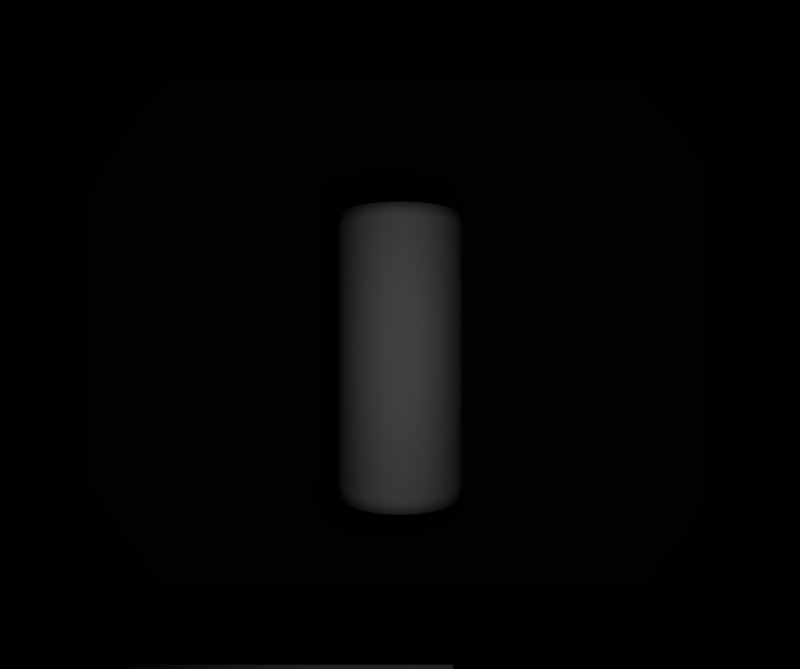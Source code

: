 # Source: time_of_flight.blend  (saved by Blender 2.78.4; exported with 4.5.12 LTS)
import bpy
from mathutils import Matrix  # noqa: F401  (used for matrix-valued properties, if any)

bpy.ops.wm.read_factory_settings(use_empty=True)
scene = bpy.context.scene
scene.name = 'Scene'

# ---- collections
col_collection_1 = bpy.data.collections.new('Collection 1'); scene.collection.children.link(col_collection_1)
col_collection_2 = bpy.data.collections.new('Collection 2'); scene.collection.children.link(col_collection_2)
col_collection_2.hide_render = True
col_collection_2.hide_viewport = True

# ---- materials (node trees are filled in below, after node groups)
mat_cylinder = bpy.data.materials.new('cylinder')
mat_cylinder.alpha_threshold = 0.0
mat_cylinder.use_transparent_shadow = False
mat_cylinder.roughness = 0.5
mat_xytable = bpy.data.materials.new('xytable')
mat_xytable.alpha_threshold = 0.0
mat_xytable.use_transparent_shadow = False
mat_xytable.preview_render_type = 'FLAT'
mat_xytable.roughness = 0.5
mat_material = bpy.data.materials.new('Material')
mat_material.alpha_threshold = 0.0
mat_material.use_transparent_shadow = False
mat_material.diffuse_color = (1.0, 1.0, 1.0, 1.0)
mat_material.roughness = 0.5
mat_material.line_color = (0.0, 0.0, 0.0, 1.0)

# ---- material node trees

# ---- world
world_world = bpy.data.worlds.new('World'); scene.world = world_world
world_world.color = (0.0, 0.0, 0.0)
world_world.use_sun_shadow = False
world_world.sun_shadow_jitter_overblur = 0.0
world_world.cycles.sampling_method = 'MANUAL'

# ---- cameras
cam_camera = bpy.data.cameras.new('Camera')
cam_camera.clip_start = 1.0
cam_camera.clip_end = 20.0
cam_camera.lens = 19.07
cam_camera.sensor_width = 32.0
cam_camera.sensor_height = 18.0
cam_camera.ortho_scale = 7.314
cam_camera.lens_unit = 'FOV'
cam_camera.dof.focus_distance = 0.0
cam_camera.dof.aperture_fstop = 128.0

# ---- lights
light_lamp = bpy.data.lights.new('Lamp', 'SPOT')
light_lamp.transmission_factor = 0.0
light_lamp.cutoff_distance = 30.0
light_lamp.energy = 100.0
light_lamp.shadow_buffer_clip_start = 1.001
light_lamp.shadow_soft_size = 0.1
light_lamp.shadow_maximum_resolution = 0.006
light_lamp.use_absolute_resolution = True
light_lamp.spot_blend = 0.34
light_lamp.spot_size = 1.742

# ---- meshes
me_cylinder_001 = bpy.data.meshes.new('Cylinder.001')
me_cylinder_001.from_pydata([(-0.02157, 0.4995, 0.0504), (-0.02157, 0.4995, 2.25), (0.0763, 0.4941, 0.0504), (0.0763, 0.4941, 2.25), (0.1712, 0.4698, 0.0504), (0.1712, 0.4698, 2.25), (0.2596, 0.4273, 0.0504), (0.2596, 0.4273, 2.25), (0.338, 0.3685, 0.0504), (0.338, 0.3685, 2.25), (0.4034, 0.2955, 0.0504), (0.4034, 0.2955, 2.25), (0.4533, 0.2111, 0.0504), (0.4533, 0.2111, 2.25), (0.4857, 0.1186, 0.0504), (0.4857, 0.1186, 2.25), (0.4995, 0.02157, 0.0504), (0.4995, 0.02157, 2.25), (0.4941, -0.0763, 0.0504), (0.4941, -0.0763, 2.25), (0.4698, -0.1712, 0.0504), (0.4698, -0.1712, 2.25), (0.4273, -0.2596, 0.0504), (0.4273, -0.2596, 2.25), (0.3685, -0.338, 0.0504), (0.3685, -0.338, 2.25), (0.2955, -0.4034, 0.0504), (0.2955, -0.4034, 2.25), (0.2111, -0.4533, 0.0504), (0.2111, -0.4533, 2.25), (0.1186, -0.4857, 0.0504), (0.1186, -0.4857, 2.25), (0.02157, -0.4995, 0.0504), (0.02157, -0.4995, 2.25), (-0.0763, -0.4941, 0.0504), (-0.0763, -0.4941, 2.25), (-0.1712, -0.4698, 0.0504), (-0.1712, -0.4698, 2.25), (-0.2596, -0.4273, 0.0504), (-0.2596, -0.4273, 2.25), (-0.338, -0.3685, 0.0504), (-0.338, -0.3685, 2.25), (-0.4034, -0.2955, 0.0504), (-0.4034, -0.2955, 2.25), (-0.4533, -0.2111, 0.0504), (-0.4533, -0.2111, 2.25), (-0.4857, -0.1186, 0.0504), (-0.4857, -0.1186, 2.25), (-0.4995, -0.02157, 0.0504), (-0.4995, -0.02157, 2.25), (-0.4941, 0.0763, 0.0504), (-0.4941, 0.0763, 2.25), (-0.4698, 0.1712, 0.0504), (-0.4698, 0.1712, 2.25), (-0.4273, 0.2596, 0.0504), (-0.4273, 0.2596, 2.25), (-0.3685, 0.338, 0.0504), (-0.3685, 0.338, 2.25), (-0.2955, 0.4034, 0.0504), (-0.2955, 0.4034, 2.25), (-0.2111, 0.4533, 0.0504), (-0.2111, 0.4533, 2.25), (-0.1186, 0.4857, 0.0504), (-0.1186, 0.4857, 2.25), (-0.02157, 0.4995, 0.2456), (0.0763, 0.4941, 0.2456), (0.1712, 0.4698, 0.2456), (0.2596, 0.4273, 0.2456), (0.338, 0.3685, 0.2456), (0.4034, 0.2955, 0.2456), (0.4533, 0.2111, 0.2456), (0.4857, 0.1186, 0.2456), (0.4995, 0.02157, 0.2456), (0.4941, -0.0763, 0.2456), (0.4698, -0.1712, 0.2456), (0.4273, -0.2596, 0.2456), (0.3685, -0.338, 0.2456), (0.2955, -0.4034, 0.2456), (0.2111, -0.4533, 0.2456), (0.1186, -0.4857, 0.2456), (0.02157, -0.4995, 0.2456), (-0.0763, -0.4941, 0.2456), (-0.1712, -0.4698, 0.2456), (-0.2596, -0.4273, 0.2456), (-0.338, -0.3685, 0.2456), (-0.4034, -0.2955, 0.2456), (-0.4533, -0.2111, 0.2456), (-0.4857, -0.1186, 0.2456), (-0.4995, -0.02157, 0.2456), (-0.4941, 0.0763, 0.2456), (-0.4698, 0.1712, 0.2456), (-0.4273, 0.2596, 0.2456), (-0.3685, 0.338, 0.2456), (-0.2955, 0.4034, 0.2456), (-0.2111, 0.4533, 0.2456), (-0.1186, 0.4857, 0.2456), (-0.02157, 0.4995, 0.4516), (0.0763, 0.4941, 0.4516), (0.1712, 0.4698, 0.4516), (0.2596, 0.4273, 0.4516), (0.338, 0.3685, 0.4516), (0.4034, 0.2955, 0.4516), (0.4533, 0.2111, 0.4516), (0.4857, 0.1186, 0.4516), (0.4995, 0.02157, 0.4516), (0.4941, -0.0763, 0.4516), (0.4698, -0.1712, 0.4516), (0.4273, -0.2596, 0.4516), (0.3685, -0.338, 0.4516), (0.2955, -0.4034, 0.4516), (0.2111, -0.4533, 0.4516), (0.1186, -0.4857, 0.4516), (0.02157, -0.4995, 0.4516), (-0.0763, -0.4941, 0.4516), (-0.1712, -0.4698, 0.4516), (-0.2596, -0.4273, 0.4516), (-0.338, -0.3685, 0.4516), (-0.4034, -0.2955, 0.4516), (-0.4533, -0.2111, 0.4516), (-0.4857, -0.1186, 0.4516), (-0.4995, -0.02157, 0.4516), (-0.4941, 0.0763, 0.4516), (-0.4698, 0.1712, 0.4516), (-0.4273, 0.2596, 0.4516), (-0.3685, 0.338, 0.4516), (-0.2955, 0.4034, 0.4516), (-0.2111, 0.4533, 0.4516), (-0.1186, 0.4857, 0.4516), (-0.02157, 0.4995, 0.6485), (0.0763, 0.4941, 0.6485), (0.1712, 0.4698, 0.6485), (0.2596, 0.4273, 0.6485), (0.338, 0.3685, 0.6485), (0.4034, 0.2955, 0.6485), (0.4533, 0.2111, 0.6485), (0.4857, 0.1186, 0.6485), (0.4995, 0.02157, 0.6485), (0.4941, -0.0763, 0.6485), (0.4698, -0.1712, 0.6485), (0.4273, -0.2596, 0.6485), (0.3685, -0.338, 0.6485), (0.2955, -0.4034, 0.6485), (0.2111, -0.4533, 0.6485), (0.1186, -0.4857, 0.6485), (0.02157, -0.4995, 0.6485), (-0.0763, -0.4941, 0.6485), (-0.1712, -0.4698, 0.6485), (-0.2596, -0.4273, 0.6485), (-0.338, -0.3685, 0.6485), (-0.4034, -0.2955, 0.6485), (-0.4533, -0.2111, 0.6485), (-0.4857, -0.1186, 0.6485), (-0.4995, -0.02157, 0.6485), (-0.4941, 0.0763, 0.6485), (-0.4698, 0.1712, 0.6485), (-0.4273, 0.2596, 0.6485), (-0.3685, 0.338, 0.6485), (-0.2955, 0.4034, 0.6485), (-0.2111, 0.4533, 0.6485), (-0.1186, 0.4857, 0.6485), (-0.02157, 0.4995, 0.8477), (0.0763, 0.4941, 0.8477), (0.1712, 0.4698, 0.8477), (0.2596, 0.4273, 0.8477), (0.338, 0.3685, 0.8477), (0.4034, 0.2955, 0.8477), (0.4533, 0.2111, 0.8477), (0.4857, 0.1186, 0.8477), (0.4995, 0.02157, 0.8477), (0.4941, -0.0763, 0.8477), (0.4698, -0.1712, 0.8477), (0.4273, -0.2596, 0.8477), (0.3685, -0.338, 0.8477), (0.2955, -0.4034, 0.8477), (0.2111, -0.4533, 0.8477), (0.1186, -0.4857, 0.8477), (0.02157, -0.4995, 0.8477), (-0.0763, -0.4941, 0.8477), (-0.1712, -0.4698, 0.8477), (-0.2596, -0.4273, 0.8477), (-0.338, -0.3685, 0.8477), (-0.4034, -0.2955, 0.8477), (-0.4533, -0.2111, 0.8477), (-0.4857, -0.1186, 0.8477), (-0.4995, -0.02157, 0.8477), (-0.4941, 0.0763, 0.8477), (-0.4698, 0.1712, 0.8477), (-0.4273, 0.2596, 0.8477), (-0.3685, 0.338, 0.8477), (-0.2955, 0.4034, 0.8477), (-0.2111, 0.4533, 0.8477), (-0.1186, 0.4857, 0.8477), (-0.02157, 0.4995, 1.046), (0.0763, 0.4941, 1.046), (0.1712, 0.4698, 1.046), (0.2596, 0.4273, 1.046), (0.338, 0.3685, 1.046), (0.4034, 0.2955, 1.046), (0.4533, 0.2111, 1.046), (0.4857, 0.1186, 1.046), (0.4995, 0.02157, 1.046), (0.4941, -0.0763, 1.046), (0.4698, -0.1712, 1.046), (0.4273, -0.2596, 1.046), (0.3685, -0.338, 1.046), (0.2955, -0.4034, 1.046), (0.2111, -0.4533, 1.046), (0.1186, -0.4857, 1.046), (0.02157, -0.4995, 1.046), (-0.0763, -0.4941, 1.046), (-0.1712, -0.4698, 1.046), (-0.2596, -0.4273, 1.046), (-0.338, -0.3685, 1.046), (-0.4034, -0.2955, 1.046), (-0.4533, -0.2111, 1.046), (-0.4857, -0.1186, 1.046), (-0.4995, -0.02157, 1.046), (-0.4941, 0.0763, 1.046), (-0.4698, 0.1712, 1.046), (-0.4273, 0.2596, 1.046), (-0.3685, 0.338, 1.046), (-0.2955, 0.4034, 1.046), (-0.2111, 0.4533, 1.046), (-0.1186, 0.4857, 1.046), (-0.02157, 0.4995, 1.254), (0.0763, 0.4941, 1.254), (0.1712, 0.4698, 1.254), (0.2596, 0.4273, 1.254), (0.338, 0.3685, 1.254), (0.4034, 0.2955, 1.254), (0.4533, 0.2111, 1.254), (0.4857, 0.1186, 1.254), (0.4995, 0.02157, 1.254), (0.4941, -0.0763, 1.254), (0.4698, -0.1712, 1.254), (0.4273, -0.2596, 1.254), (0.3685, -0.338, 1.254), (0.2955, -0.4034, 1.254), (0.2111, -0.4533, 1.254), (0.1186, -0.4857, 1.254), (0.02157, -0.4995, 1.254), (-0.0763, -0.4941, 1.254), (-0.1712, -0.4698, 1.254), (-0.2596, -0.4273, 1.254), (-0.338, -0.3685, 1.254), (-0.4034, -0.2955, 1.254), (-0.4533, -0.2111, 1.254), (-0.4857, -0.1186, 1.254), (-0.4995, -0.02157, 1.254), (-0.4941, 0.0763, 1.254), (-0.4698, 0.1712, 1.254), (-0.4273, 0.2596, 1.254), (-0.3685, 0.338, 1.254), (-0.2955, 0.4034, 1.254), (-0.2111, 0.4533, 1.254), (-0.1186, 0.4857, 1.254), (-0.02157, 0.4995, 1.449), (0.0763, 0.4941, 1.449), (0.1712, 0.4698, 1.449), (0.2596, 0.4273, 1.449), (0.338, 0.3685, 1.449), (0.4034, 0.2955, 1.449), (0.4533, 0.2111, 1.449), (0.4857, 0.1186, 1.449), (0.4995, 0.02157, 1.449), (0.4941, -0.0763, 1.449), (0.4698, -0.1712, 1.449), (0.4273, -0.2596, 1.449), (0.3685, -0.338, 1.449), (0.2955, -0.4034, 1.449), (0.2111, -0.4533, 1.449), (0.1186, -0.4857, 1.449), (0.02157, -0.4995, 1.449), (-0.0763, -0.4941, 1.449), (-0.1712, -0.4698, 1.449), (-0.2596, -0.4273, 1.449), (-0.338, -0.3685, 1.449), (-0.4034, -0.2955, 1.449), (-0.4533, -0.2111, 1.449), (-0.4857, -0.1186, 1.449), (-0.4995, -0.02157, 1.449), (-0.4941, 0.0763, 1.449), (-0.4698, 0.1712, 1.449), (-0.4273, 0.2596, 1.449), (-0.3685, 0.338, 1.449), (-0.2955, 0.4034, 1.449), (-0.2111, 0.4533, 1.449), (-0.1186, 0.4857, 1.449), (-0.02157, 0.4995, 1.65), (0.0763, 0.4941, 1.65), (0.1712, 0.4698, 1.65), (0.2596, 0.4273, 1.65), (0.338, 0.3685, 1.65), (0.4034, 0.2955, 1.65), (0.4533, 0.2111, 1.65), (0.4857, 0.1186, 1.65), (0.4995, 0.02157, 1.65), (0.4941, -0.0763, 1.65), (0.4698, -0.1712, 1.65), (0.4273, -0.2596, 1.65), (0.3685, -0.338, 1.65), (0.2955, -0.4034, 1.65), (0.2111, -0.4533, 1.65), (0.1186, -0.4857, 1.65), (0.02157, -0.4995, 1.65), (-0.0763, -0.4941, 1.65), (-0.1712, -0.4698, 1.65), (-0.2596, -0.4273, 1.65), (-0.338, -0.3685, 1.65), (-0.4034, -0.2955, 1.65), (-0.4533, -0.2111, 1.65), (-0.4857, -0.1186, 1.65), (-0.4995, -0.02157, 1.65), (-0.4941, 0.0763, 1.65), (-0.4698, 0.1712, 1.65), (-0.4273, 0.2596, 1.65), (-0.3685, 0.338, 1.65), (-0.2955, 0.4034, 1.65), (-0.2111, 0.4533, 1.65), (-0.1186, 0.4857, 1.65), (-0.02157, 0.4995, 1.853), (0.0763, 0.4941, 1.853), (0.1712, 0.4698, 1.853), (0.2596, 0.4273, 1.853), (0.338, 0.3685, 1.853), (0.4034, 0.2955, 1.853), (0.4533, 0.2111, 1.853), (0.4857, 0.1186, 1.853), (0.4995, 0.02157, 1.853), (0.4941, -0.0763, 1.853), (0.4698, -0.1712, 1.853), (0.4273, -0.2596, 1.853), (0.3685, -0.338, 1.853), (0.2955, -0.4034, 1.853), (0.2111, -0.4533, 1.853), (0.1186, -0.4857, 1.853), (0.02157, -0.4995, 1.853), (-0.0763, -0.4941, 1.853), (-0.1712, -0.4698, 1.853), (-0.2596, -0.4273, 1.853), (-0.338, -0.3685, 1.853), (-0.4034, -0.2955, 1.853), (-0.4533, -0.2111, 1.853), (-0.4857, -0.1186, 1.853), (-0.4995, -0.02157, 1.853), (-0.4941, 0.0763, 1.853), (-0.4698, 0.1712, 1.853), (-0.4273, 0.2596, 1.853), (-0.3685, 0.338, 1.853), (-0.2955, 0.4034, 1.853), (-0.2111, 0.4533, 1.853), (-0.1186, 0.4857, 1.853), (-0.02157, 0.4995, 2.054), (0.0763, 0.4941, 2.054), (0.1712, 0.4698, 2.054), (0.2596, 0.4273, 2.054), (0.338, 0.3685, 2.054), (0.4034, 0.2955, 2.054), (0.4533, 0.2111, 2.054), (0.4857, 0.1186, 2.054), (0.4995, 0.02157, 2.054), (0.4941, -0.0763, 2.054), (0.4698, -0.1712, 2.054), (0.4273, -0.2596, 2.054), (0.3685, -0.338, 2.054), (0.2955, -0.4034, 2.054), (0.2111, -0.4533, 2.054), (0.1186, -0.4857, 2.054), (0.02157, -0.4995, 2.054), (-0.0763, -0.4941, 2.054), (-0.1712, -0.4698, 2.054), (-0.2596, -0.4273, 2.054), (-0.338, -0.3685, 2.054), (-0.4034, -0.2955, 2.054), (-0.4533, -0.2111, 2.054), (-0.4857, -0.1186, 2.054), (-0.4995, -0.02157, 2.054), (-0.4941, 0.0763, 2.054), (-0.4698, 0.1712, 2.054), (-0.4273, 0.2596, 2.054), (-0.3685, 0.338, 2.054), (-0.2955, 0.4034, 2.054), (-0.2111, 0.4533, 2.054), (-0.1186, 0.4857, 2.054), (-2.384e-07, -0.08185, 0.1335), (0.0763, 0.4941, 0.148), (0.1712, 0.4698, 0.148), (0.2596, 0.4273, 0.148), (0.338, 0.3685, 0.148), (0.4034, 0.2955, 0.148), (0.4533, 0.2111, 0.148), (0.4857, 0.1186, 0.148), (0.4995, 0.02157, 0.148), (0.4941, -0.0763, 0.148), (0.4698, -0.1712, 0.148), (0.4273, -0.2596, 0.148), (0.3685, -0.338, 0.148), (0.2955, -0.4034, 0.148), (0.2111, -0.4533, 0.148), (0.1186, -0.4857, 0.148), (0.02157, -0.4995, 0.148), (-0.0763, -0.4941, 0.148), (-0.1712, -0.4698, 0.148), (-0.2596, -0.4273, 0.148), (-0.338, -0.3685, 0.148), (-0.4034, -0.2955, 0.148), (-0.4533, -0.2111, 0.148), (-0.4857, -0.1186, 0.148), (-0.4995, -0.02157, 0.148), (-0.4941, 0.0763, 0.148), (-0.4698, 0.1712, 0.148), (-0.4273, 0.2596, 0.148), (-0.3685, 0.338, 0.148), (-0.2955, 0.4034, 0.148), (-0.2111, 0.4533, 0.148), (-0.1186, 0.4857, 0.148), (-0.02157, 0.4995, 0.148), (0.0763, 0.4941, 0.3486), (0.1712, 0.4698, 0.3486), (0.2596, 0.4273, 0.3486), (0.338, 0.3685, 0.3486), (0.4034, 0.2955, 0.3486), (0.4533, 0.2111, 0.3486), (0.4857, 0.1186, 0.3486), (0.4995, 0.02157, 0.3486), (0.4941, -0.0763, 0.3486), (0.4698, -0.1712, 0.3486), (0.4273, -0.2596, 0.3486), (0.3685, -0.338, 0.3486), (0.2955, -0.4034, 0.3486), (0.2111, -0.4533, 0.3486), (0.1186, -0.4857, 0.3486), (0.02157, -0.4995, 0.3486), (-0.0763, -0.4941, 0.3486), (-0.1712, -0.4698, 0.3486), (-0.2596, -0.4273, 0.3486), (-0.338, -0.3685, 0.3486), (-0.4034, -0.2955, 0.3486), (-0.4533, -0.2111, 0.3486), (-0.4857, -0.1186, 0.3486), (-0.4995, -0.02157, 0.3486), (-0.4941, 0.0763, 0.3486), (-0.4698, 0.1712, 0.3486), (-0.4273, 0.2596, 0.3486), (-0.3685, 0.338, 0.3486), (-0.2955, 0.4034, 0.3486), (-0.2111, 0.4533, 0.3486), (-0.1186, 0.4857, 0.3486), (-0.02157, 0.4995, 0.3486), (0.0763, 0.4941, 0.55), (0.1712, 0.4698, 0.55), (0.2596, 0.4273, 0.55), (0.338, 0.3685, 0.55), (0.4034, 0.2955, 0.55), (0.4533, 0.2111, 0.55), (0.4857, 0.1186, 0.55), (0.4995, 0.02157, 0.55), (0.4941, -0.0763, 0.55), (0.4698, -0.1712, 0.55), (0.4273, -0.2596, 0.55), (0.3685, -0.338, 0.55), (0.2955, -0.4034, 0.55), (0.2111, -0.4533, 0.55), (0.1186, -0.4857, 0.55), (0.02157, -0.4995, 0.55), (-0.0763, -0.4941, 0.55), (-0.1712, -0.4698, 0.55), (-0.2596, -0.4273, 0.55), (-0.338, -0.3685, 0.55), (-0.4034, -0.2955, 0.55), (-0.4533, -0.2111, 0.55), (-0.4857, -0.1186, 0.55), (-0.4995, -0.02157, 0.55), (-0.4941, 0.0763, 0.55), (-0.4698, 0.1712, 0.55), (-0.4273, 0.2596, 0.55), (-0.3685, 0.338, 0.55), (-0.2955, 0.4034, 0.55), (-0.2111, 0.4533, 0.55), (-0.1186, 0.4857, 0.55), (-0.02157, 0.4995, 0.55), (0.0763, 0.4941, 0.7481), (0.1712, 0.4698, 0.7481), (0.2596, 0.4273, 0.7481), (0.338, 0.3685, 0.7481), (0.4034, 0.2955, 0.7481), (0.4533, 0.2111, 0.7481), (0.4857, 0.1186, 0.7481), (0.4995, 0.02157, 0.7481), (0.4941, -0.0763, 0.7481), (0.4698, -0.1712, 0.7481), (0.4273, -0.2596, 0.7481), (0.3685, -0.338, 0.7481), (0.2955, -0.4034, 0.7481), (0.2111, -0.4533, 0.7481), (0.1186, -0.4857, 0.7481), (0.02157, -0.4995, 0.7481), (-0.0763, -0.4941, 0.7481), (-0.1712, -0.4698, 0.7481), (-0.2596, -0.4273, 0.7481), (-0.338, -0.3685, 0.7481), (-0.4034, -0.2955, 0.7481), (-0.4533, -0.2111, 0.7481), (-0.4857, -0.1186, 0.7481), (-0.4995, -0.02157, 0.7481), (-0.4941, 0.0763, 0.7481), (-0.4698, 0.1712, 0.7481), (-0.4273, 0.2596, 0.7481), (-0.3685, 0.338, 0.7481), (-0.2955, 0.4034, 0.7481), (-0.2111, 0.4533, 0.7481), (-0.1186, 0.4857, 0.7481), (-0.02157, 0.4995, 0.7481), (0.0763, 0.4941, 0.9469), (0.1712, 0.4698, 0.9469), (0.2596, 0.4273, 0.9469), (0.338, 0.3685, 0.9469), (0.4034, 0.2955, 0.9469), (0.4533, 0.2111, 0.9469), (0.4857, 0.1186, 0.9469), (0.4995, 0.02157, 0.9469), (0.4941, -0.0763, 0.9469), (0.4698, -0.1712, 0.9469), (0.4273, -0.2596, 0.9469), (0.3685, -0.338, 0.9469), (0.2955, -0.4034, 0.9469), (0.2111, -0.4533, 0.9469), (0.1186, -0.4857, 0.9469), (0.02157, -0.4995, 0.9469), (-0.0763, -0.4941, 0.9469), (-0.1712, -0.4698, 0.9469), (-0.2596, -0.4273, 0.9469), (-0.338, -0.3685, 0.9469), (-0.4034, -0.2955, 0.9469), (-0.4533, -0.2111, 0.9469), (-0.4857, -0.1186, 0.9469), (-0.4995, -0.02157, 0.9469), (-0.4941, 0.0763, 0.9469), (-0.4698, 0.1712, 0.9469), (-0.4273, 0.2596, 0.9469), (-0.3685, 0.338, 0.9469), (-0.2955, 0.4034, 0.9469), (-0.2111, 0.4533, 0.9469), (-0.1186, 0.4857, 0.9469), (-0.02157, 0.4995, 0.9469), (0.0763, 0.4941, 1.15), (0.1712, 0.4698, 1.15), (0.2596, 0.4273, 1.15), (0.338, 0.3685, 1.15), (0.4034, 0.2955, 1.15), (0.4533, 0.2111, 1.15), (0.4857, 0.1186, 1.15), (0.4995, 0.02157, 1.15), (0.4941, -0.0763, 1.15), (0.4698, -0.1712, 1.15), (0.4273, -0.2596, 1.15), (0.3685, -0.338, 1.15), (0.2955, -0.4034, 1.15), (0.2111, -0.4533, 1.15), (0.1186, -0.4857, 1.15), (0.02157, -0.4995, 1.15), (-0.0763, -0.4941, 1.15), (-0.1712, -0.4698, 1.15), (-0.2596, -0.4273, 1.15), (-0.338, -0.3685, 1.15), (-0.4034, -0.2955, 1.15), (-0.4533, -0.2111, 1.15), (-0.4857, -0.1186, 1.15), (-0.4995, -0.02157, 1.15), (-0.4941, 0.0763, 1.15), (-0.4698, 0.1712, 1.15), (-0.4273, 0.2596, 1.15), (-0.3685, 0.338, 1.15), (-0.2955, 0.4034, 1.15), (-0.2111, 0.4533, 1.15), (-0.1186, 0.4857, 1.15), (-0.02157, 0.4995, 1.15), (0.0763, 0.4941, 1.351), (0.1712, 0.4698, 1.351), (0.2596, 0.4273, 1.351), (0.338, 0.3685, 1.351), (0.4034, 0.2955, 1.351), (0.4533, 0.2111, 1.351), (0.4857, 0.1186, 1.351), (0.4995, 0.02157, 1.351), (0.4941, -0.0763, 1.351), (0.4698, -0.1712, 1.351), (0.4273, -0.2596, 1.351), (0.3685, -0.338, 1.351), (0.2955, -0.4034, 1.351), (0.2111, -0.4533, 1.351), (0.1186, -0.4857, 1.351), (0.02157, -0.4995, 1.351), (-0.0763, -0.4941, 1.351), (-0.1712, -0.4698, 1.351), (-0.2596, -0.4273, 1.351), (-0.338, -0.3685, 1.351), (-0.4034, -0.2955, 1.351), (-0.4533, -0.2111, 1.351), (-0.4857, -0.1186, 1.351), (-0.4995, -0.02157, 1.351), (-0.4941, 0.0763, 1.351), (-0.4698, 0.1712, 1.351), (-0.4273, 0.2596, 1.351), (-0.3685, 0.338, 1.351), (-0.2955, 0.4034, 1.351), (-0.2111, 0.4533, 1.351), (-0.1186, 0.4857, 1.351), (-0.02157, 0.4995, 1.351), (0.0763, 0.4941, 1.549), (0.1712, 0.4698, 1.549), (0.2596, 0.4273, 1.549), (0.338, 0.3685, 1.549), (0.4034, 0.2955, 1.549), (0.4533, 0.2111, 1.549), (0.4857, 0.1186, 1.549), (0.4995, 0.02157, 1.549), (0.4941, -0.0763, 1.549), (0.4698, -0.1712, 1.549), (0.4273, -0.2596, 1.549), (0.3685, -0.338, 1.549), (0.2955, -0.4034, 1.549), (0.2111, -0.4533, 1.549), (0.1186, -0.4857, 1.549), (0.02157, -0.4995, 1.549), (-0.0763, -0.4941, 1.549), (-0.1712, -0.4698, 1.549), (-0.2596, -0.4273, 1.549), (-0.338, -0.3685, 1.549), (-0.4034, -0.2955, 1.549), (-0.4533, -0.2111, 1.549), (-0.4857, -0.1186, 1.549), (-0.4995, -0.02157, 1.549), (-0.4941, 0.0763, 1.549), (-0.4698, 0.1712, 1.549), (-0.4273, 0.2596, 1.549), (-0.3685, 0.338, 1.549), (-0.2955, 0.4034, 1.549), (-0.2111, 0.4533, 1.549), (-0.1186, 0.4857, 1.549), (-0.02157, 0.4995, 1.549), (0.0763, 0.4941, 1.751), (0.1712, 0.4698, 1.751), (0.2596, 0.4273, 1.751), (0.338, 0.3685, 1.751), (0.4034, 0.2955, 1.751), (0.4533, 0.2111, 1.751), (0.4857, 0.1186, 1.751), (0.4995, 0.02157, 1.751), (0.4941, -0.0763, 1.751), (0.4698, -0.1712, 1.751), (0.4273, -0.2596, 1.751), (0.3685, -0.338, 1.751), (0.2955, -0.4034, 1.751), (0.2111, -0.4533, 1.751), (0.1186, -0.4857, 1.751), (0.02157, -0.4995, 1.751), (-0.0763, -0.4941, 1.751), (-0.1712, -0.4698, 1.751), (-0.2596, -0.4273, 1.751), (-0.338, -0.3685, 1.751), (-0.4034, -0.2955, 1.751), (-0.4533, -0.2111, 1.751), (-0.4857, -0.1186, 1.751), (-0.4995, -0.02157, 1.751), (-0.4941, 0.0763, 1.751), (-0.4698, 0.1712, 1.751), (-0.4273, 0.2596, 1.751), (-0.3685, 0.338, 1.751), (-0.2955, 0.4034, 1.751), (-0.2111, 0.4533, 1.751), (-0.1186, 0.4857, 1.751), (-0.02157, 0.4995, 1.751), (0.0763, 0.4941, 1.953), (0.1712, 0.4698, 1.953), (0.2596, 0.4273, 1.953), (0.338, 0.3685, 1.953), (0.4034, 0.2955, 1.953), (0.4533, 0.2111, 1.953), (0.4857, 0.1186, 1.953), (0.4995, 0.02157, 1.953), (0.4941, -0.0763, 1.953), (0.4698, -0.1712, 1.953), (0.4273, -0.2596, 1.953), (0.3685, -0.338, 1.953), (0.2955, -0.4034, 1.953), (0.2111, -0.4533, 1.953), (0.1186, -0.4857, 1.953), (0.02157, -0.4995, 1.953), (-0.0763, -0.4941, 1.953), (-0.1712, -0.4698, 1.953), (-0.2596, -0.4273, 1.953), (-0.338, -0.3685, 1.953), (-0.4034, -0.2955, 1.953), (-0.4533, -0.2111, 1.953), (-0.4857, -0.1186, 1.953), (-0.4995, -0.02157, 1.953), (-0.4941, 0.0763, 1.953), (-0.4698, 0.1712, 1.953), (-0.4273, 0.2596, 1.953), (-0.3685, 0.338, 1.953), (-0.2955, 0.4034, 1.953), (-0.2111, 0.4533, 1.953), (-0.1186, 0.4857, 1.953), (-0.02157, 0.4995, 1.953), (-0.02157, 0.4995, 2.152), (0.0763, 0.4941, 2.152), (0.1712, 0.4698, 2.152), (0.2596, 0.4273, 2.152), (0.338, 0.3685, 2.152), (0.4034, 0.2955, 2.152), (0.4533, 0.2111, 2.152), (0.4857, 0.1186, 2.152), (0.4995, 0.02157, 2.152), (0.4941, -0.0763, 2.152), (0.4698, -0.1712, 2.152), (0.4273, -0.2596, 2.152), (0.3685, -0.338, 2.152), (0.2955, -0.4034, 2.152), (0.2111, -0.4533, 2.152), (0.1186, -0.4857, 2.152), (0.02157, -0.4995, 2.152), (-0.0763, -0.4941, 2.152), (-0.1712, -0.4698, 2.152), (-0.2596, -0.4273, 2.152), (-0.338, -0.3685, 2.152), (-0.4034, -0.2955, 2.152), (-0.4533, -0.2111, 2.152), (-0.4857, -0.1186, 2.152), (-0.4995, -0.02157, 2.152), (-0.4941, 0.0763, 2.152), (-0.4698, 0.1712, 2.152), (-0.4273, 0.2596, 2.152), (-0.3685, 0.338, 2.152), (-0.2955, 0.4034, 2.152), (-0.2111, 0.4533, 2.152), (-0.1186, 0.4857, 2.152)], [], [(706, 707, 354, 353), (707, 708, 355, 354), (736, 705, 352, 383), (709, 710, 357, 356), (710, 711, 358, 357), (416, 64, 65, 385), (387, 67, 68, 388), (390, 70, 71, 391), (714, 715, 362, 361), (715, 716, 363, 362), (716, 717, 364, 363), (717, 718, 365, 364), (718, 719, 366, 365), (719, 720, 367, 366), (721, 722, 369, 368), (722, 723, 370, 369), (723, 724, 371, 370), (724, 725, 372, 371), (725, 726, 373, 372), (726, 727, 374, 373), (727, 728, 375, 374), (392, 72, 73, 393), (729, 730, 377, 376), (730, 731, 378, 377), (731, 732, 379, 378), (732, 733, 380, 379), (733, 734, 381, 380), (734, 735, 382, 381), (735, 736, 383, 382), (399, 79, 80, 400), (1, 63, 61, 59, 57, 55, 53, 51, 49, 47, 45, 43, 41, 39, 37, 35, 33, 31, 29, 27, 25, 23, 21, 19, 17, 15, 13, 11, 9, 7, 5, 3), (407, 87, 88, 408), (0, 2, 4, 6, 8, 10, 12, 14, 16, 18, 20, 22, 24, 26, 28, 30, 32, 34, 36, 38, 40, 42, 44, 46, 48, 50, 52, 54, 56, 58, 60, 62), (448, 96, 97, 417), (439, 119, 120, 440), (414, 94, 95, 415), (413, 93, 94, 414), (412, 92, 93, 413), (411, 91, 92, 412), (410, 90, 91, 411), (409, 89, 90, 410), (408, 88, 89, 409), (431, 111, 112, 432), (406, 86, 87, 407), (405, 85, 86, 406), (404, 84, 85, 405), (403, 83, 84, 404), (402, 82, 83, 403), (401, 81, 82, 402), (400, 80, 81, 401), (424, 104, 105, 425), (398, 78, 79, 399), (397, 77, 78, 398), (396, 76, 77, 397), (395, 75, 76, 396), (394, 74, 75, 395), (393, 73, 74, 394), (423, 103, 104, 424), (422, 102, 103, 423), (419, 99, 100, 420), (389, 69, 70, 390), (388, 68, 69, 389), (415, 95, 64, 416), (386, 66, 67, 387), (385, 65, 66, 386), (480, 128, 129, 449), (471, 151, 152, 472), (446, 126, 127, 447), (445, 125, 126, 446), (444, 124, 125, 445), (443, 123, 124, 444), (442, 122, 123, 443), (441, 121, 122, 442), (440, 120, 121, 441), (463, 143, 144, 464), (438, 118, 119, 439), (437, 117, 118, 438), (436, 116, 117, 437), (435, 115, 116, 436), (434, 114, 115, 435), (433, 113, 114, 434), (432, 112, 113, 433), (456, 136, 137, 457), (430, 110, 111, 431), (429, 109, 110, 430), (428, 108, 109, 429), (427, 107, 108, 428), (426, 106, 107, 427), (425, 105, 106, 426), (455, 135, 136, 456), (454, 134, 135, 455), (451, 131, 132, 452), (421, 101, 102, 422), (420, 100, 101, 421), (447, 127, 96, 448), (418, 98, 99, 419), (417, 97, 98, 418), (512, 160, 161, 481), (503, 183, 184, 504), (478, 158, 159, 479), (477, 157, 158, 478), (476, 156, 157, 477), (475, 155, 156, 476), (474, 154, 155, 475), (473, 153, 154, 474), (472, 152, 153, 473), (495, 175, 176, 496), (470, 150, 151, 471), (469, 149, 150, 470), (468, 148, 149, 469), (467, 147, 148, 468), (466, 146, 147, 467), (465, 145, 146, 466), (464, 144, 145, 465), (488, 168, 169, 489), (462, 142, 143, 463), (461, 141, 142, 462), (460, 140, 141, 461), (459, 139, 140, 460), (458, 138, 139, 459), (457, 137, 138, 458), (487, 167, 168, 488), (486, 166, 167, 487), (483, 163, 164, 484), (453, 133, 134, 454), (452, 132, 133, 453), (479, 159, 128, 480), (450, 130, 131, 451), (449, 129, 130, 450), (544, 192, 193, 513), (535, 215, 216, 536), (510, 190, 191, 511), (509, 189, 190, 510), (508, 188, 189, 509), (507, 187, 188, 508), (506, 186, 187, 507), (505, 185, 186, 506), (504, 184, 185, 505), (527, 207, 208, 528), (502, 182, 183, 503), (501, 181, 182, 502), (500, 180, 181, 501), (499, 179, 180, 500), (498, 178, 179, 499), (497, 177, 178, 498), (496, 176, 177, 497), (520, 200, 201, 521), (494, 174, 175, 495), (493, 173, 174, 494), (492, 172, 173, 493), (491, 171, 172, 492), (490, 170, 171, 491), (489, 169, 170, 490), (519, 199, 200, 520), (518, 198, 199, 519), (515, 195, 196, 516), (485, 165, 166, 486), (484, 164, 165, 485), (511, 191, 160, 512), (482, 162, 163, 483), (481, 161, 162, 482), (576, 224, 225, 545), (567, 247, 248, 568), (542, 222, 223, 543), (541, 221, 222, 542), (540, 220, 221, 541), (539, 219, 220, 540), (538, 218, 219, 539), (537, 217, 218, 538), (536, 216, 217, 537), (559, 239, 240, 560), (534, 214, 215, 535), (533, 213, 214, 534), (532, 212, 213, 533), (531, 211, 212, 532), (530, 210, 211, 531), (529, 209, 210, 530), (528, 208, 209, 529), (552, 232, 233, 553), (526, 206, 207, 527), (525, 205, 206, 526), (524, 204, 205, 525), (523, 203, 204, 524), (522, 202, 203, 523), (521, 201, 202, 522), (551, 231, 232, 552), (550, 230, 231, 551), (547, 227, 228, 548), (517, 197, 198, 518), (516, 196, 197, 517), (543, 223, 192, 544), (514, 194, 195, 515), (513, 193, 194, 514), (608, 256, 257, 577), (599, 279, 280, 600), (574, 254, 255, 575), (573, 253, 254, 574), (572, 252, 253, 573), (571, 251, 252, 572), (570, 250, 251, 571), (569, 249, 250, 570), (568, 248, 249, 569), (591, 271, 272, 592), (566, 246, 247, 567), (565, 245, 246, 566), (564, 244, 245, 565), (563, 243, 244, 564), (562, 242, 243, 563), (561, 241, 242, 562), (560, 240, 241, 561), (584, 264, 265, 585), (558, 238, 239, 559), (557, 237, 238, 558), (556, 236, 237, 557), (555, 235, 236, 556), (554, 234, 235, 555), (553, 233, 234, 554), (583, 263, 264, 584), (582, 262, 263, 583), (579, 259, 260, 580), (549, 229, 230, 550), (548, 228, 229, 549), (575, 255, 224, 576), (546, 226, 227, 547), (545, 225, 226, 546), (640, 288, 289, 609), (631, 311, 312, 632), (606, 286, 287, 607), (605, 285, 286, 606), (604, 284, 285, 605), (603, 283, 284, 604), (602, 282, 283, 603), (601, 281, 282, 602), (600, 280, 281, 601), (623, 303, 304, 624), (598, 278, 279, 599), (597, 277, 278, 598), (596, 276, 277, 597), (595, 275, 276, 596), (594, 274, 275, 595), (593, 273, 274, 594), (592, 272, 273, 593), (616, 296, 297, 617), (590, 270, 271, 591), (589, 269, 270, 590), (588, 268, 269, 589), (587, 267, 268, 588), (586, 266, 267, 587), (585, 265, 266, 586), (615, 295, 296, 616), (614, 294, 295, 615), (611, 291, 292, 612), (581, 261, 262, 582), (580, 260, 261, 581), (607, 287, 256, 608), (578, 258, 259, 579), (577, 257, 258, 578), (672, 320, 321, 641), (663, 343, 344, 664), (638, 318, 319, 639), (637, 317, 318, 638), (636, 316, 317, 637), (635, 315, 316, 636), (634, 314, 315, 635), (633, 313, 314, 634), (632, 312, 313, 633), (655, 335, 336, 656), (630, 310, 311, 631), (629, 309, 310, 630), (628, 308, 309, 629), (627, 307, 308, 628), (626, 306, 307, 627), (625, 305, 306, 626), (624, 304, 305, 625), (648, 328, 329, 649), (622, 302, 303, 623), (621, 301, 302, 622), (620, 300, 301, 621), (619, 299, 300, 620), (618, 298, 299, 619), (617, 297, 298, 618), (647, 327, 328, 648), (646, 326, 327, 647), (643, 323, 324, 644), (613, 293, 294, 614), (612, 292, 293, 613), (639, 319, 288, 640), (610, 290, 291, 611), (609, 289, 290, 610), (704, 352, 353, 673), (695, 375, 376, 696), (670, 350, 351, 671), (669, 349, 350, 670), (668, 348, 349, 669), (667, 347, 348, 668), (666, 346, 347, 667), (665, 345, 346, 666), (664, 344, 345, 665), (687, 367, 368, 688), (662, 342, 343, 663), (661, 341, 342, 662), (660, 340, 341, 661), (659, 339, 340, 660), (658, 338, 339, 659), (657, 337, 338, 658), (656, 336, 337, 657), (680, 360, 361, 681), (654, 334, 335, 655), (653, 333, 334, 654), (652, 332, 333, 653), (651, 331, 332, 652), (650, 330, 331, 651), (649, 329, 330, 650), (679, 359, 360, 680), (678, 358, 359, 679), (675, 355, 356, 676), (645, 325, 326, 646), (644, 324, 325, 645), (671, 351, 320, 672), (642, 322, 323, 643), (641, 321, 322, 642), (705, 706, 353, 352), (728, 729, 376, 375), (702, 382, 383, 703), (701, 381, 382, 702), (700, 380, 381, 701), (699, 379, 380, 700), (698, 378, 379, 699), (697, 377, 378, 698), (696, 376, 377, 697), (720, 721, 368, 367), (694, 374, 375, 695), (693, 373, 374, 694), (692, 372, 373, 693), (691, 371, 372, 692), (690, 370, 371, 691), (689, 369, 370, 690), (688, 368, 369, 689), (713, 714, 361, 360), (686, 366, 367, 687), (685, 365, 366, 686), (684, 364, 365, 685), (683, 363, 364, 684), (682, 362, 363, 683), (681, 361, 362, 682), (712, 713, 360, 359), (711, 712, 359, 358), (708, 709, 356, 355), (677, 357, 358, 678), (676, 356, 357, 677), (703, 383, 352, 704), (674, 354, 355, 675), (673, 353, 354, 674), (391, 71, 72, 392), (14, 391, 392, 16), (2, 385, 386, 4), (4, 386, 387, 6), (62, 415, 416, 0), (8, 388, 389, 10), (10, 389, 390, 12), (18, 393, 394, 20), (20, 394, 395, 22), (22, 395, 396, 24), (24, 396, 397, 26), (26, 397, 398, 28), (28, 398, 399, 30), (32, 400, 401, 34), (34, 401, 402, 36), (36, 402, 403, 38), (38, 403, 404, 40), (40, 404, 405, 42), (42, 405, 406, 44), (44, 406, 407, 46), (48, 408, 409, 50), (50, 409, 410, 52), (52, 410, 411, 54), (54, 411, 412, 56), (56, 412, 413, 58), (58, 413, 414, 60), (60, 414, 415, 62), (46, 407, 408, 48), (30, 399, 400, 32), (16, 392, 393, 18), (12, 390, 391, 14), (6, 387, 388, 8), (0, 416, 385, 2), (65, 417, 418, 66), (66, 418, 419, 67), (95, 447, 448, 64), (68, 420, 421, 69), (69, 421, 422, 70), (73, 425, 426, 74), (74, 426, 427, 75), (75, 427, 428, 76), (76, 428, 429, 77), (77, 429, 430, 78), (78, 430, 431, 79), (80, 432, 433, 81), (81, 433, 434, 82), (82, 434, 435, 83), (83, 435, 436, 84), (84, 436, 437, 85), (85, 437, 438, 86), (86, 438, 439, 87), (88, 440, 441, 89), (89, 441, 442, 90), (90, 442, 443, 91), (91, 443, 444, 92), (92, 444, 445, 93), (93, 445, 446, 94), (94, 446, 447, 95), (67, 419, 420, 68), (70, 422, 423, 71), (71, 423, 424, 72), (72, 424, 425, 73), (79, 431, 432, 80), (87, 439, 440, 88), (64, 448, 417, 65), (97, 449, 450, 98), (98, 450, 451, 99), (127, 479, 480, 96), (100, 452, 453, 101), (101, 453, 454, 102), (105, 457, 458, 106), (106, 458, 459, 107), (107, 459, 460, 108), (108, 460, 461, 109), (109, 461, 462, 110), (110, 462, 463, 111), (112, 464, 465, 113), (113, 465, 466, 114), (114, 466, 467, 115), (115, 467, 468, 116), (116, 468, 469, 117), (117, 469, 470, 118), (118, 470, 471, 119), (120, 472, 473, 121), (121, 473, 474, 122), (122, 474, 475, 123), (123, 475, 476, 124), (124, 476, 477, 125), (125, 477, 478, 126), (126, 478, 479, 127), (99, 451, 452, 100), (102, 454, 455, 103), (103, 455, 456, 104), (104, 456, 457, 105), (111, 463, 464, 112), (119, 471, 472, 120), (96, 480, 449, 97), (129, 481, 482, 130), (130, 482, 483, 131), (159, 511, 512, 128), (132, 484, 485, 133), (133, 485, 486, 134), (137, 489, 490, 138), (138, 490, 491, 139), (139, 491, 492, 140), (140, 492, 493, 141), (141, 493, 494, 142), (142, 494, 495, 143), (144, 496, 497, 145), (145, 497, 498, 146), (146, 498, 499, 147), (147, 499, 500, 148), (148, 500, 501, 149), (149, 501, 502, 150), (150, 502, 503, 151), (152, 504, 505, 153), (153, 505, 506, 154), (154, 506, 507, 155), (155, 507, 508, 156), (156, 508, 509, 157), (157, 509, 510, 158), (158, 510, 511, 159), (131, 483, 484, 132), (134, 486, 487, 135), (135, 487, 488, 136), (136, 488, 489, 137), (143, 495, 496, 144), (151, 503, 504, 152), (128, 512, 481, 129), (161, 513, 514, 162), (162, 514, 515, 163), (191, 543, 544, 160), (164, 516, 517, 165), (165, 517, 518, 166), (169, 521, 522, 170), (170, 522, 523, 171), (171, 523, 524, 172), (172, 524, 525, 173), (173, 525, 526, 174), (174, 526, 527, 175), (176, 528, 529, 177), (177, 529, 530, 178), (178, 530, 531, 179), (179, 531, 532, 180), (180, 532, 533, 181), (181, 533, 534, 182), (182, 534, 535, 183), (184, 536, 537, 185), (185, 537, 538, 186), (186, 538, 539, 187), (187, 539, 540, 188), (188, 540, 541, 189), (189, 541, 542, 190), (190, 542, 543, 191), (163, 515, 516, 164), (166, 518, 519, 167), (167, 519, 520, 168), (168, 520, 521, 169), (175, 527, 528, 176), (183, 535, 536, 184), (160, 544, 513, 161), (193, 545, 546, 194), (194, 546, 547, 195), (223, 575, 576, 192), (196, 548, 549, 197), (197, 549, 550, 198), (201, 553, 554, 202), (202, 554, 555, 203), (203, 555, 556, 204), (204, 556, 557, 205), (205, 557, 558, 206), (206, 558, 559, 207), (208, 560, 561, 209), (209, 561, 562, 210), (210, 562, 563, 211), (211, 563, 564, 212), (212, 564, 565, 213), (213, 565, 566, 214), (214, 566, 567, 215), (216, 568, 569, 217), (217, 569, 570, 218), (218, 570, 571, 219), (219, 571, 572, 220), (220, 572, 573, 221), (221, 573, 574, 222), (222, 574, 575, 223), (195, 547, 548, 196), (198, 550, 551, 199), (199, 551, 552, 200), (200, 552, 553, 201), (207, 559, 560, 208), (215, 567, 568, 216), (192, 576, 545, 193), (225, 577, 578, 226), (226, 578, 579, 227), (255, 607, 608, 224), (228, 580, 581, 229), (229, 581, 582, 230), (233, 585, 586, 234), (234, 586, 587, 235), (235, 587, 588, 236), (236, 588, 589, 237), (237, 589, 590, 238), (238, 590, 591, 239), (240, 592, 593, 241), (241, 593, 594, 242), (242, 594, 595, 243), (243, 595, 596, 244), (244, 596, 597, 245), (245, 597, 598, 246), (246, 598, 599, 247), (248, 600, 601, 249), (249, 601, 602, 250), (250, 602, 603, 251), (251, 603, 604, 252), (252, 604, 605, 253), (253, 605, 606, 254), (254, 606, 607, 255), (227, 579, 580, 228), (230, 582, 583, 231), (231, 583, 584, 232), (232, 584, 585, 233), (239, 591, 592, 240), (247, 599, 600, 248), (224, 608, 577, 225), (257, 609, 610, 258), (258, 610, 611, 259), (287, 639, 640, 256), (260, 612, 613, 261), (261, 613, 614, 262), (265, 617, 618, 266), (266, 618, 619, 267), (267, 619, 620, 268), (268, 620, 621, 269), (269, 621, 622, 270), (270, 622, 623, 271), (272, 624, 625, 273), (273, 625, 626, 274), (274, 626, 627, 275), (275, 627, 628, 276), (276, 628, 629, 277), (277, 629, 630, 278), (278, 630, 631, 279), (280, 632, 633, 281), (281, 633, 634, 282), (282, 634, 635, 283), (283, 635, 636, 284), (284, 636, 637, 285), (285, 637, 638, 286), (286, 638, 639, 287), (259, 611, 612, 260), (262, 614, 615, 263), (263, 615, 616, 264), (264, 616, 617, 265), (271, 623, 624, 272), (279, 631, 632, 280), (256, 640, 609, 257), (289, 641, 642, 290), (290, 642, 643, 291), (319, 671, 672, 288), (292, 644, 645, 293), (293, 645, 646, 294), (297, 649, 650, 298), (298, 650, 651, 299), (299, 651, 652, 300), (300, 652, 653, 301), (301, 653, 654, 302), (302, 654, 655, 303), (304, 656, 657, 305), (305, 657, 658, 306), (306, 658, 659, 307), (307, 659, 660, 308), (308, 660, 661, 309), (309, 661, 662, 310), (310, 662, 663, 311), (312, 664, 665, 313), (313, 665, 666, 314), (314, 666, 667, 315), (315, 667, 668, 316), (316, 668, 669, 317), (317, 669, 670, 318), (318, 670, 671, 319), (291, 643, 644, 292), (294, 646, 647, 295), (295, 647, 648, 296), (296, 648, 649, 297), (303, 655, 656, 304), (311, 663, 664, 312), (288, 672, 641, 289), (321, 673, 674, 322), (322, 674, 675, 323), (351, 703, 704, 320), (324, 676, 677, 325), (325, 677, 678, 326), (329, 681, 682, 330), (330, 682, 683, 331), (331, 683, 684, 332), (332, 684, 685, 333), (333, 685, 686, 334), (334, 686, 687, 335), (336, 688, 689, 337), (337, 689, 690, 338), (338, 690, 691, 339), (339, 691, 692, 340), (340, 692, 693, 341), (341, 693, 694, 342), (342, 694, 695, 343), (344, 696, 697, 345), (345, 697, 698, 346), (346, 698, 699, 347), (347, 699, 700, 348), (348, 700, 701, 349), (349, 701, 702, 350), (350, 702, 703, 351), (323, 675, 676, 324), (326, 678, 679, 327), (327, 679, 680, 328), (328, 680, 681, 329), (335, 687, 688, 336), (343, 695, 696, 344), (320, 704, 673, 321), (7, 9, 709, 708), (13, 15, 712, 711), (15, 17, 713, 712), (17, 19, 714, 713), (31, 33, 721, 720), (47, 49, 729, 728), (1, 3, 706, 705), (61, 63, 736, 735), (59, 61, 735, 734), (57, 59, 734, 733), (55, 57, 733, 732), (53, 55, 732, 731), (51, 53, 731, 730), (49, 51, 730, 729), (45, 47, 728, 727), (43, 45, 727, 726), (41, 43, 726, 725), (39, 41, 725, 724), (37, 39, 724, 723), (35, 37, 723, 722), (33, 35, 722, 721), (29, 31, 720, 719), (27, 29, 719, 718), (25, 27, 718, 717), (23, 25, 717, 716), (21, 23, 716, 715), (19, 21, 715, 714), (11, 13, 711, 710), (9, 11, 710, 709), (63, 1, 705, 736), (5, 7, 708, 707), (3, 5, 707, 706)])
me_cylinder_001.polygons.foreach_set('use_smooth', [True] * 706)
me_cylinder_001.materials.append(mat_cylinder)
me_cylinder_001.use_remesh_preserve_volume = False
me_cylinder_001.use_remesh_preserve_attributes = False
me_cylinder_001.use_mirror_vertex_groups = False
me_cylinder_001.update()
me_plane_001 = bpy.data.meshes.new('Plane.001')
me_plane_001.from_pydata([(-1.0, -1.0, 0.0), (1.0, -1.0, 0.0), (-1.0, 1.0, 0.0), (1.0, 1.0, 0.0)], [], [(0, 1, 3, 2)])
me_plane_001.polygons.foreach_set('use_smooth', [True] * 1)
_uv = me_plane_001.uv_layers.new(name='UVMap')
_uv.uv.foreach_set('vector', [0.0, 0.0, 1.0, 0.0, 1.0, 1.0, 0.0, 1.0])
me_plane_001.materials.append(mat_xytable)
me_plane_001.use_remesh_preserve_volume = False
me_plane_001.use_remesh_preserve_attributes = False
me_plane_001.use_mirror_vertex_groups = False
me_plane_001.update()
me_plane = bpy.data.meshes.new('Plane')
me_plane.from_pydata([(-1.0, -1.0, 0.0), (1.0, -1.0, 0.0), (-1.0, 1.0, 0.0), (1.0, 1.0, 0.0)], [], [(0, 1, 3, 2)])
me_plane.materials.append(mat_material)
me_plane.use_remesh_preserve_volume = False
me_plane.use_remesh_preserve_attributes = False
me_plane.use_mirror_vertex_groups = False
me_plane.update()
me_cylinder = bpy.data.meshes.new('Cylinder')
me_cylinder.from_pydata([(0.0, 1.0, -1.0), (0.0, 1.0, 1.0), (0.1951, 0.9808, -1.0), (0.1951, 0.9808, 1.0), (0.3827, 0.9239, -1.0), (0.3827, 0.9239, 1.0), (0.5556, 0.8315, -1.0), (0.5556, 0.8315, 1.0), (0.7071, 0.7071, -1.0), (0.7071, 0.7071, 1.0), (0.8315, 0.5556, -1.0), (0.8315, 0.5556, 1.0), (0.9239, 0.3827, -1.0), (0.9239, 0.3827, 1.0), (0.9808, 0.1951, -1.0), (0.9808, 0.1951, 1.0), (1.0, 7.55e-08, -1.0), (1.0, 7.55e-08, 1.0), (0.9808, -0.1951, -1.0), (0.9808, -0.1951, 1.0), (0.9239, -0.3827, -1.0), (0.9239, -0.3827, 1.0), (0.8315, -0.5556, -1.0), (0.8315, -0.5556, 1.0), (0.7071, -0.7071, -1.0), (0.7071, -0.7071, 1.0), (0.5556, -0.8315, -1.0), (0.5556, -0.8315, 1.0), (0.3827, -0.9239, -1.0), (0.3827, -0.9239, 1.0), (0.1951, -0.9808, -1.0), (0.1951, -0.9808, 1.0), (-3.258e-07, -1.0, -1.0), (-3.258e-07, -1.0, 1.0), (-0.1951, -0.9808, -1.0), (-0.1951, -0.9808, 1.0), (-0.3827, -0.9239, -1.0), (-0.3827, -0.9239, 1.0), (-0.5556, -0.8315, -1.0), (-0.5556, -0.8315, 1.0), (-0.7071, -0.7071, -1.0), (-0.7071, -0.7071, 1.0), (-0.8315, -0.5556, -1.0), (-0.8315, -0.5556, 1.0), (-0.9239, -0.3827, -1.0), (-0.9239, -0.3827, 1.0), (-0.9808, -0.1951, -1.0), (-0.9808, -0.1951, 1.0), (-1.0, 9.656e-07, -1.0), (-1.0, 9.656e-07, 1.0), (-0.9808, 0.1951, -1.0), (-0.9808, 0.1951, 1.0), (-0.9239, 0.3827, -1.0), (-0.9239, 0.3827, 1.0), (-0.8315, 0.5556, -1.0), (-0.8315, 0.5556, 1.0), (-0.7071, 0.7071, -1.0), (-0.7071, 0.7071, 1.0), (-0.5556, 0.8315, -1.0), (-0.5556, 0.8315, 1.0), (-0.3827, 0.9239, -1.0), (-0.3827, 0.9239, 1.0), (-0.1951, 0.9808, -1.0), (-0.1951, 0.9808, 1.0)], [], [(0, 1, 3, 2), (2, 3, 5, 4), (4, 5, 7, 6), (6, 7, 9, 8), (8, 9, 11, 10), (10, 11, 13, 12), (12, 13, 15, 14), (14, 15, 17, 16), (16, 17, 19, 18), (18, 19, 21, 20), (20, 21, 23, 22), (22, 23, 25, 24), (24, 25, 27, 26), (26, 27, 29, 28), (28, 29, 31, 30), (30, 31, 33, 32), (32, 33, 35, 34), (34, 35, 37, 36), (36, 37, 39, 38), (38, 39, 41, 40), (40, 41, 43, 42), (42, 43, 45, 44), (44, 45, 47, 46), (46, 47, 49, 48), (48, 49, 51, 50), (50, 51, 53, 52), (52, 53, 55, 54), (54, 55, 57, 56), (56, 57, 59, 58), (58, 59, 61, 60), (3, 1, 63, 61, 59, 57, 55, 53, 51, 49, 47, 45, 43, 41, 39, 37, 35, 33, 31, 29, 27, 25, 23, 21, 19, 17, 15, 13, 11, 9, 7, 5), (60, 61, 63, 62), (62, 63, 1, 0), (0, 2, 4, 6, 8, 10, 12, 14, 16, 18, 20, 22, 24, 26, 28, 30, 32, 34, 36, 38, 40, 42, 44, 46, 48, 50, 52, 54, 56, 58, 60, 62)])
me_cylinder.materials.append(mat_material)
me_cylinder.use_remesh_preserve_volume = False
me_cylinder.use_remesh_preserve_attributes = False
me_cylinder.use_mirror_vertex_groups = False
me_cylinder.update()
me_cube = bpy.data.meshes.new('Cube')
me_cube.from_pydata([(1.0, 1.0, -1.0), (1.0, -1.0, -1.0), (-1.0, -1.0, -1.0), (-1.0, 1.0, -1.0), (1.0, 1.0, 1.0), (1.0, -1.0, 1.0), (-1.0, -1.0, 1.0), (-1.0, 1.0, 1.0)], [], [(0, 1, 2, 3), (4, 7, 6, 5), (0, 4, 5, 1), (1, 5, 6, 2), (2, 6, 7, 3), (4, 0, 3, 7)])
me_cube.materials.append(mat_material)
me_cube.use_remesh_preserve_volume = False
me_cube.use_remesh_preserve_attributes = False
me_cube.use_mirror_vertex_groups = False
me_cube.update()

# ---- objects
ob_cylinder_001 = bpy.data.objects.new('Cylinder.001', me_cylinder_001)
ob_xy_table = bpy.data.objects.new('xy_table', me_plane_001)
ob_plane = bpy.data.objects.new('Plane', me_plane)
ob_lamp = bpy.data.objects.new('Lamp', light_lamp)
ob_camera = bpy.data.objects.new('Camera', cam_camera)
ob_cylinder = bpy.data.objects.new('Cylinder', me_cylinder)
ob_cube = bpy.data.objects.new('Cube', me_cube)

# ---- transforms, parenting, visibility, modifiers, constraints
ob_cylinder_001.location = (6.519e-08, 3.848, -1.25)
ob_cylinder_001.rotation_euler = (0.0, 0.0, 1.571)
ob_cylinder_001.lineart.crease_threshold = 0.0
ob_xy_table.location = (-0.6745, 1.961, -1.982)
ob_xy_table.lineart.crease_threshold = 0.0
ob_plane.location = (-0.05998, 15.45, 0.1291)
ob_plane.rotation_euler = (1.571, 0.0, 0.0)
ob_plane.scale = (9.978, 8.219, 11.65)
ob_plane.lineart.crease_threshold = 0.0
ob_lamp.location = (0.1, 0.5303, 0.0)
ob_lamp.rotation_euler = (1.568, 0.09518, -0.003443)
ob_lamp.lock_rotations_4d = False
ob_lamp.empty_display_type = 'ARROWS'
ob_lamp.color = (0.0, 0.0, 0.0, 0.0)
ob_lamp.lineart.crease_threshold = 0.0
ob_camera.location = (-0.0006045, 0.003034, 0.06532)
ob_camera.rotation_euler = (1.571, 0.0, 0.0)
ob_camera.lock_rotations_4d = False
ob_camera.empty_display_type = 'ARROWS'
ob_camera.color = (0.0, 0.0, 0.0, 0.0)
ob_camera.display_type = 'WIRE'
ob_camera.lineart.crease_threshold = 0.0
ob_cylinder.location = (1.453, 9.949, 2.47)
ob_cylinder.lineart.crease_threshold = 0.0
ob_cube.location = (-0.003649, 6.53, -0.01956)
ob_cube.lock_rotations_4d = False
ob_cube.empty_display_type = 'ARROWS'
ob_cube.lineart.crease_threshold = 0.0

# ---- collection membership
col_collection_1.objects.link(ob_cylinder_001)
col_collection_1.objects.link(ob_xy_table)
col_collection_1.objects.link(ob_plane)
col_collection_1.objects.link(ob_lamp)
col_collection_1.objects.link(ob_camera)
col_collection_2.objects.link(ob_cylinder)
col_collection_2.objects.link(ob_cube)

# ---- scene / render settings (as saved in the file)
scene.camera = ob_camera
scene.frame_start = 1; scene.frame_end = 250; scene.frame_set(3)
scene.render.engine = 'BLENDER_EEVEE_NEXT'
scene.render.resolution_x = 610
scene.render.resolution_y = 510
scene.render.resolution_percentage = 50
scene.render.dither_intensity = 0.0
scene.cycles.use_denoising = False
scene.cycles.samples = 128
scene.cycles.sampling_pattern = 'TABULATED_SOBOL'
scene.cycles.light_sampling_threshold = 0.0
scene.cycles.use_adaptive_sampling = False
scene.cycles.use_light_tree = False
scene.cycles.blur_glossy = 0.0
scene.cycles.sample_clamp_indirect = 0.0
scene.view_settings.view_transform = 'Raw'
bpy.context.view_layer.update()
